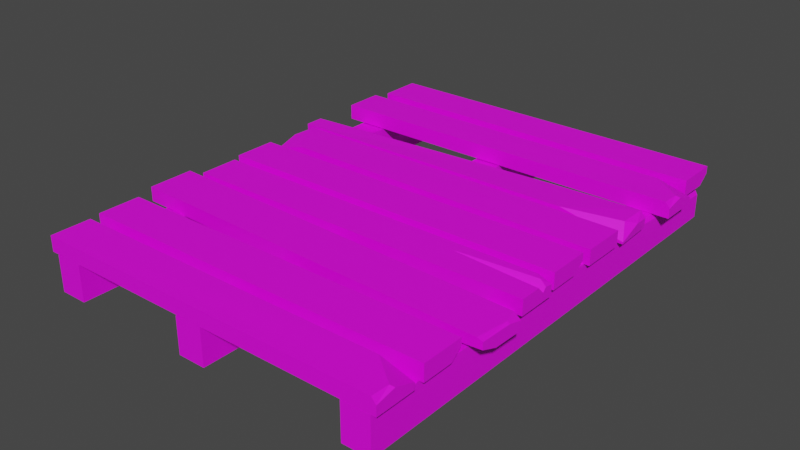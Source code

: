 # Source: Construction_Crate01.blend  (saved by Blender 3.1.7; exported with 4.5.12 LTS)
import bpy
from mathutils import Matrix  # noqa: F401  (used for matrix-valued properties, if any)

bpy.ops.wm.read_factory_settings(use_empty=True)
scene = bpy.context.scene
scene.name = 'Scene'

# ---- collections
col_collection = bpy.data.collections.new('Collection'); scene.collection.children.link(col_collection)

# ---- images (referenced by path relative to the original .blend; pixels are not part of the script)
import os
ASSET_DIR = os.environ.get("B2B_ASSET_DIR", "")  # directory of the original .blend (textures are referenced by path, not embedded)
HERE = os.path.dirname(os.path.abspath(__file__))  # packed textures are extracted next to this script under _unpacked/

def load_image(name, relpath, width, height, colorspace="sRGB"):
    """Load a texture the original file referenced (path relative to the .blend, or extracted next to this script)."""
    p = next((c for c in (os.path.join(HERE, relpath), os.path.join(ASSET_DIR, relpath)) if relpath and os.path.exists(c)), "")
    if p:
        img = bpy.data.images.load(p, check_existing=True)
        img.name = name
    else:  # same state as the original file: an image datablock whose file is absent (Cycles renders it pink)
        img = bpy.data.images.new(name, width, height)
        img.source = "FILE"
        img.filepath = "//" + (relpath or name)
    img.colorspace_settings.name = colorspace
    return img
img_725_png = load_image('725.png', '725.png', 1024, 1024, 'sRGB')

# ---- materials (node trees are filled in below, after node groups)
mat_m_city_wood = bpy.data.materials.new('M_City_Wood')
mat_m_city_wood.use_transparent_shadow = False

# ---- material node trees
mat_m_city_wood.use_nodes = True; mat_m_city_wood.node_tree.nodes.clear()
_N = mat_m_city_wood.node_tree.nodes; _L = mat_m_city_wood.node_tree.links
n0 = _N.new('ShaderNodeBsdfPrincipled'); n0.name = 'Principled BSDF'; n0.location = (10, 300)
n0.distribution = 'GGX'
n0.subsurface_method = 'RANDOM_WALK_SKIN'
n0.inputs[3].default_value = 1.45
n0.inputs[27].default_value = (0.0, 0.0, 0.0, 1.0)
n0.inputs[28].default_value = 1.0
n1 = _N.new('ShaderNodeOutputMaterial'); n1.name = 'Material Output'; n1.location = (300, 300)
n2 = _N.new('ShaderNodeTexImage'); n2.name = '이미지 텍스처'; n2.location = (-541, 124)
n2.image = img_725_png
_L.new(n0.outputs[0], n1.inputs[0])
_L.new(n2.outputs[0], n0.inputs[0])
_L.new(n2.outputs[1], n0.inputs[4])
n1.is_active_output = True

# ---- world
world_world = bpy.data.worlds.new('World'); scene.world = world_world
world_world.use_nodes = True; world_world.node_tree.nodes.clear()
_N = world_world.node_tree.nodes; _L = world_world.node_tree.links
n0 = _N.new('ShaderNodeOutputWorld'); n0.name = 'World Output'; n0.location = (300, 300)
n1 = _N.new('ShaderNodeBackground'); n1.name = 'Background'; n1.location = (10, 300)
n1.inputs[0].default_value = (0.05088, 0.05088, 0.05088, 1.0)
_L.new(n1.outputs[0], n0.inputs[0])
n0.is_active_output = True
world_world.color = (0.05088, 0.05088, 0.05088)
world_world.use_sun_shadow = False
world_world.sun_shadow_jitter_overblur = 0.0

# ---- meshes
me_sm_city_construction_crate_01b_md_001 = bpy.data.meshes.new('SM_City_Construction_Crate_01b.md.001')
me_sm_city_construction_crate_01b_md_001.from_pydata([(0.4827, 0.6959, 0.1066), (0.506, 0.2824, 0.1066), (0.506, 0.6958, 0.06753), (-0.5478, 0.3563, 0.118), (-0.5478, 0.2962, 0.1485), (0.2488, 0.3563, 0.145), (0.5267, -0.1162, 0.1292), (0.2716, -0.1162, 0.1499), (0.5268, -0.1356, 0.1499), (0.5205, 0.6718, 0.1088), (0.4411, 0.7038, 0.1088), (0.5204, 0.7042, 0.1344), (0.3975, -0.3787, 0.109), (0.5573, -0.3388, 0.109), (0.5561, -0.3859, 0.1255), (0.5205, -0.4442, 0.1088), (0.4411, -0.4122, 0.1088), (0.5204, -0.4118, 0.1344), (0.5205, 0.02876, 0.1088), (0.4411, 0.06081, 0.1088), (0.5204, 0.06117, 0.1344), (0.4265, 0.6964, 0.1066), (0.4265, -0.6803, 4.166e-17), (0.4265, -0.6803, 0.1066), (0.4265, 0.6964, -4.264e-17), (0.506, -0.6803, 0.1066), (0.4265, -0.6803, 0.1066), (0.506, -0.6803, 4.166e-17), (0.4265, -0.6803, 4.166e-17), (0.5493, 0.435, 0.1083), (-0.5473, 0.435, 0.1064), (-0.5473, 0.5506, 0.1064), (0.5493, 0.5506, 0.1083), (-0.5473, 0.435, 0.1509), (-0.5473, 0.5506, 0.1509), (-0.5473, 0.435, 0.1064), (-0.5473, 0.5506, 0.1064), (0.5494, 0.5506, 0.128), (0.5386, 0.4855, 0.153), (0.5496, 0.4914, 0.148), (0.4517, 0.5506, 0.1539), (0.5386, 0.4855, 0.153), (0.5363, 0.435, 0.153), (0.5495, 0.435, 0.137), (0.5496, 0.4914, 0.148), (-0.5478, 0.2408, 0.104), (0.5233, 0.3563, 0.106), (0.5276, 0.2408, 0.106), (-0.5478, 0.3563, 0.104), (0.3389, 0.2408, 0.1513), (0.5276, 0.2408, 0.1118), (0.509, 0.275, 0.1506), (0.5278, 0.3083, 0.1377), (0.5089, 0.3563, 0.1506), (0.5278, 0.3083, 0.1377), (0.5235, 0.3563, 0.1325), (0.509, 0.275, 0.1506), (0.5063, -0.09817, 0.1501), (0.5267, -0.1162, 0.1292), (0.5268, -0.106, 0.1401), (0.2716, -0.1162, 0.1499), (-0.5195, -0.197, 0.1034), (0.5265, -0.197, 0.1054), (-0.5195, -0.197, 0.148), (0.5268, -0.197, 0.1499), (0.5063, -0.09817, 0.1501), (0.5268, -0.106, 0.1401), (0.5267, -0.0815, 0.136), (0.4902, -0.0815, 0.1503), (0.5561, -0.3859, 0.1455), (0.5519, -0.2936, 0.1505), (0.5395, -0.3851, 0.1505), (0.5585, -0.2939, 0.1455), (-0.5195, 0.5776, 0.1088), (0.5209, 0.5808, 0.1088), (-0.5195, 0.5776, 0.1558), (0.5209, 0.5808, 0.1558), (0.5204, 0.7042, 0.1558), (-0.5195, 0.701, 0.1558), (0.5209, 0.5808, 0.1558), (-0.5195, 0.5776, 0.1558), (0.5585, -0.2939, 0.1455), (0.5596, -0.2523, 0.1352), (0.5519, -0.2936, 0.1505), (0.5393, -0.2514, 0.1505), (-0.5533, -0.3473, 0.1502), (-0.5536, -0.2138, 0.1502), (-0.5533, -0.3473, 0.1087), (-0.5536, -0.2138, 0.1087), (-0.5195, 0.5776, 0.1558), (-0.5195, 0.701, 0.1558), (-0.5195, 0.5776, 0.1088), (-0.5195, 0.701, 0.1088), (0.5215, -0.681, 0.1083), (-0.5195, -0.681, 0.1064), (-0.5195, -0.5654, 0.1064), (0.5215, -0.5654, 0.1083), (-0.5195, -0.681, 0.1509), (-0.5195, -0.5654, 0.1509), (-0.5195, -0.681, 0.1064), (-0.5195, -0.5654, 0.1064), (0.5216, -0.5654, 0.128), (0.5113, -0.6305, 0.153), (0.5217, -0.6246, 0.148), (0.4288, -0.5654, 0.1539), (0.5113, -0.6305, 0.153), (0.5091, -0.681, 0.153), (0.5217, -0.681, 0.137), (0.5217, -0.6246, 0.148), (-0.5195, -0.5384, 0.1088), (0.5209, -0.5352, 0.1088), (-0.5195, -0.5384, 0.1558), (0.5209, -0.5352, 0.1558), (0.5204, -0.4118, 0.1558), (-0.5195, -0.415, 0.1558), (0.5209, -0.5352, 0.1558), (-0.5195, -0.5384, 0.1558), (-0.5195, -0.5384, 0.1558), (-0.5195, -0.415, 0.1558), (-0.5195, -0.5384, 0.1088), (-0.5195, -0.415, 0.1088), (-0.06468, -0.6803, 0.1032), (-0.06468, 0.6964, 0.1032), (-0.06468, -0.6803, 4.166e-17), (-0.06468, 0.6964, -4.264e-17), (-0.06468, -0.6803, 0.1032), (0.01564, -0.6803, 4.166e-17), (0.01564, -0.6803, 0.11), (-0.06468, -0.6803, 4.166e-17), (0.01564, -0.6803, 4.166e-17), (0.01564, 0.6958, -4.26e-17), (0.01564, 0.6958, 0.1032), (0.01564, -0.6803, 0.11), (-0.06468, -0.6803, 0.1032), (0.01564, -0.6803, 0.11), (0.01564, 0.6958, 0.1032), (-0.06468, 0.6964, 0.1032), (0.01564, 0.6958, -4.26e-17), (-0.06468, 0.6964, -4.264e-17), (0.01564, 0.6958, 0.1032), (-0.06468, 0.6964, 0.1032), (-0.4999, -0.6803, 0.1032), (-0.4999, 0.6964, 0.1032), (-0.4999, -0.6803, 4.166e-17), (-0.4999, 0.6964, -4.264e-17), (-0.4999, -0.6803, 0.1032), (-0.4196, -0.6803, 4.166e-17), (-0.4196, -0.6803, 0.11), (-0.4999, -0.6803, 4.166e-17), (-0.4196, -0.6803, 4.166e-17), (-0.4196, 0.6958, -4.26e-17), (-0.4196, 0.6958, 0.1032), (-0.4196, -0.6803, 0.11), (-0.4999, -0.6803, 0.1032), (-0.4196, -0.6803, 0.11), (-0.4196, 0.6958, 0.1032), (-0.4999, 0.6964, 0.1032), (-0.4196, 0.6958, -4.26e-17), (-0.4999, 0.6964, -4.264e-17), (-0.4196, 0.6958, 0.1032), (-0.4999, 0.6964, 0.1032), (-0.5195, -0.06536, 0.1088), (0.5209, -0.06222, 0.1088), (-0.5195, -0.06536, 0.1558), (0.5209, -0.06222, 0.1558), (0.5204, 0.06117, 0.1558), (-0.5195, 0.05803, 0.1558), (0.5209, -0.06222, 0.1558), (-0.5195, -0.06536, 0.1558), (-0.5195, -0.06536, 0.1558), (-0.5195, 0.05803, 0.1558), (-0.5195, -0.06536, 0.1088), (-0.5195, 0.05803, 0.1088), (-0.5192, 0.09285, 0.1083), (0.5217, 0.2211, 0.1064), (0.5217, 0.09285, 0.1064), (-0.5192, 0.2211, 0.1083), (0.5217, 0.09285, 0.1064), (0.5217, 0.2211, 0.1064), (0.5217, 0.09285, 0.1509), (0.5217, 0.2211, 0.1509), (-0.509, 0.1651, 0.153), (-0.5193, 0.09285, 0.128), (-0.4265, 0.09285, 0.1539), (-0.5195, 0.1585, 0.148), (-0.509, 0.1651, 0.153), (-0.5194, 0.2211, 0.137), (-0.5195, 0.1585, 0.148), (-0.5069, 0.2211, 0.153), (0.4265, -0.6803, 0.1066), (0.506, -0.6803, 0.1066), (0.506, 0.2824, 0.1066), (0.4265, 0.6964, 0.1066), (0.4827, 0.6959, 0.1066), (0.4265, 0.6964, -4.264e-17), (0.4265, 0.6964, 0.1066), (0.4827, 0.6959, 0.1066), (0.506, 0.6958, -4.26e-17), (0.506, 0.6958, 0.06753), (-0.5473, 0.5506, 0.1064), (-0.5473, 0.5506, 0.1509), (0.4517, 0.5506, 0.1539), (0.5493, 0.5506, 0.1083), (0.5494, 0.5506, 0.128), (0.5265, -0.197, 0.1054), (-0.5195, -0.197, 0.1034), (-0.5195, -0.1162, 0.1034), (0.5265, -0.1162, 0.1054), (-0.5195, -0.0815, 0.1034), (0.5265, -0.0815, 0.1054), (0.5268, -0.197, 0.1499), (0.5265, -0.197, 0.1054), (0.5268, -0.1356, 0.1499), (0.5265, -0.1162, 0.1054), (0.5267, -0.1162, 0.1292), (0.5265, -0.0815, 0.1054), (0.5267, -0.0815, 0.136), (0.5268, -0.106, 0.1401), (0.5561, -0.3859, 0.1255), (0.5561, -0.3859, 0.1455), (0.5395, -0.3851, 0.1505), (0.3975, -0.3787, 0.109), (-0.5533, -0.3473, 0.1502), (-0.5533, -0.3473, 0.1087), (-0.5195, 0.5776, 0.1088), (-0.5195, 0.701, 0.1088), (0.4411, 0.7038, 0.1088), (0.5209, 0.5808, 0.1088), (0.5205, 0.6718, 0.1088), (-0.5195, -0.5654, 0.1064), (-0.5195, -0.5654, 0.1509), (0.4288, -0.5654, 0.1539), (0.5215, -0.5654, 0.1083), (0.5216, -0.5654, 0.128), (-0.5195, -0.5384, 0.1088), (-0.5195, -0.415, 0.1088), (0.4411, -0.4122, 0.1088), (0.5209, -0.5352, 0.1088), (0.5205, -0.4442, 0.1088), (-0.5195, -0.06536, 0.1088), (-0.5195, 0.05803, 0.1088), (0.4411, 0.06081, 0.1088), (0.5209, -0.06222, 0.1088), (0.5205, 0.02876, 0.1088), (0.5217, 0.09285, 0.1064), (0.5217, 0.09285, 0.1509), (-0.4265, 0.09285, 0.1539), (-0.5192, 0.09285, 0.1083), (-0.5193, 0.09285, 0.128), (-0.4265, 0.09285, 0.1539), (0.5217, 0.09285, 0.1509), (0.5217, 0.2211, 0.1509), (-0.509, 0.1651, 0.153), (-0.5069, 0.2211, 0.153), (0.506, 0.2824, 0.1066), (0.506, 0.6958, -4.26e-17), (0.506, 0.6958, 0.06753), (0.506, -0.6803, 4.166e-17), (0.506, -0.6803, 0.1066), (0.5496, 0.4914, 0.148), (0.5493, 0.5506, 0.1083), (0.5494, 0.5506, 0.128), (0.5493, 0.435, 0.1083), (0.5495, 0.435, 0.137), (0.5363, 0.435, 0.153), (0.5493, 0.435, 0.1083), (0.5495, 0.435, 0.137), (-0.5473, 0.435, 0.1064), (-0.5473, 0.435, 0.1509), (-0.5473, 0.435, 0.1509), (0.5363, 0.435, 0.153), (0.5386, 0.4855, 0.153), (0.4517, 0.5506, 0.1539), (-0.5473, 0.5506, 0.1509), (0.5278, 0.3083, 0.1377), (0.5233, 0.3563, 0.106), (0.5235, 0.3563, 0.1325), (0.5276, 0.2408, 0.106), (0.5276, 0.2408, 0.1118), (-0.5478, 0.2408, 0.1485), (0.2488, 0.3563, 0.145), (-0.5478, 0.2962, 0.1485), (0.3389, 0.2408, 0.1513), (0.5089, 0.3563, 0.1506), (0.509, 0.275, 0.1506), (0.3389, 0.2408, 0.1513), (0.5276, 0.2408, 0.106), (0.5276, 0.2408, 0.1118), (-0.5478, 0.2408, 0.104), (-0.5478, 0.2408, 0.1485), (0.5233, 0.3563, 0.106), (0.5089, 0.3563, 0.1506), (0.5235, 0.3563, 0.1325), (0.2488, 0.3563, 0.145), (-0.5478, 0.3563, 0.104), (-0.5478, 0.3563, 0.118), (-0.5478, 0.2408, 0.1485), (-0.5478, 0.2962, 0.1485), (-0.5478, 0.2408, 0.104), (-0.5478, 0.3563, 0.104), (-0.5478, 0.3563, 0.118), (-0.5195, -0.1162, 0.1034), (-0.5195, -0.0815, 0.148), (-0.5195, -0.0815, 0.1034), (-0.5195, -0.1162, 0.148), (-0.5195, -0.197, 0.1034), (-0.5195, -0.197, 0.148), (-0.5195, -0.0815, 0.148), (0.4902, -0.0815, 0.1503), (-0.5195, -0.0815, 0.1034), (0.5265, -0.0815, 0.1054), (0.5267, -0.0815, 0.136), (0.5573, -0.3388, 0.109), (0.5561, -0.3859, 0.1455), (0.5561, -0.3859, 0.1255), (0.5585, -0.2939, 0.1455), (0.5596, -0.2523, 0.109), (0.5596, -0.2523, 0.1352), (0.3975, -0.3787, 0.109), (0.5596, -0.2523, 0.109), (0.5573, -0.3388, 0.109), (-0.5536, -0.2138, 0.1087), (-0.5533, -0.3473, 0.1087), (-0.5536, -0.2138, 0.1502), (0.5393, -0.2514, 0.1505), (-0.5536, -0.2138, 0.1087), (0.5596, -0.2523, 0.109), (0.5596, -0.2523, 0.1352), (0.4411, 0.7038, 0.1088), (0.5204, 0.7042, 0.1558), (0.5204, 0.7042, 0.1344), (-0.5195, 0.701, 0.1558), (-0.5195, 0.701, 0.1088), (0.5209, 0.5808, 0.1088), (0.5205, 0.6718, 0.1088), (0.5209, 0.5808, 0.1558), (0.5204, 0.7042, 0.1558), (0.5204, 0.7042, 0.1344), (-0.5533, -0.3473, 0.1502), (0.5393, -0.2514, 0.1505), (-0.5536, -0.2138, 0.1502), (0.5395, -0.3851, 0.1505), (0.5519, -0.2936, 0.1505), (0.5217, -0.6246, 0.148), (0.5215, -0.5654, 0.1083), (0.5216, -0.5654, 0.128), (0.5215, -0.681, 0.1083), (0.5217, -0.681, 0.137), (0.5091, -0.681, 0.153), (0.5215, -0.681, 0.1083), (0.5217, -0.681, 0.137), (-0.5195, -0.681, 0.1064), (-0.5195, -0.681, 0.1509), (-0.5195, -0.681, 0.1509), (0.5091, -0.681, 0.153), (0.5113, -0.6305, 0.153), (0.4288, -0.5654, 0.1539), (-0.5195, -0.5654, 0.1509), (0.4411, -0.4122, 0.1088), (0.5204, -0.4118, 0.1558), (0.5204, -0.4118, 0.1344), (-0.5195, -0.415, 0.1558), (-0.5195, -0.415, 0.1088), (0.5209, -0.5352, 0.1088), (0.5205, -0.4442, 0.1088), (0.5209, -0.5352, 0.1558), (0.5204, -0.4118, 0.1558), (0.5204, -0.4118, 0.1344), (0.4411, 0.06081, 0.1088), (0.5204, 0.06117, 0.1558), (0.5204, 0.06117, 0.1344), (-0.5195, 0.05803, 0.1558), (-0.5195, 0.05803, 0.1088), (0.5209, -0.06222, 0.1088), (0.5205, 0.02876, 0.1088), (0.5209, -0.06222, 0.1558), (0.5204, 0.06117, 0.1558), (0.5204, 0.06117, 0.1344), (-0.5195, 0.1585, 0.148), (-0.5192, 0.09285, 0.1083), (-0.5193, 0.09285, 0.128), (-0.5192, 0.2211, 0.1083), (-0.5194, 0.2211, 0.137), (0.5217, 0.2211, 0.1064), (-0.5069, 0.2211, 0.153), (0.5217, 0.2211, 0.1509), (-0.5192, 0.2211, 0.1083), (-0.5194, 0.2211, 0.137), (0.2716, -0.1162, 0.1499), (0.5268, -0.197, 0.1499), (0.5268, -0.1356, 0.1499), (-0.5195, -0.197, 0.148), (-0.5195, -0.1162, 0.148), (-0.5195, -0.0815, 0.148), (0.4902, -0.0815, 0.1503), (0.5063, -0.09817, 0.1501)], [], [(0, 1, 2), (3, 4, 5), (6, 7, 8), (9, 10, 11), (12, 13, 14), (15, 16, 17), (18, 19, 20), (21, 22, 23), (22, 21, 24), (25, 26, 27), (26, 28, 27), (29, 30, 31), (29, 31, 32), (33, 34, 35), (35, 34, 36), (37, 38, 39), (38, 37, 40), (41, 42, 43), (43, 44, 41), (45, 46, 47), (46, 45, 48), (49, 50, 51), (50, 52, 51), (53, 54, 55), (54, 53, 56), (57, 58, 59), (58, 57, 60), (61, 62, 63), (64, 63, 62), (65, 66, 67), (67, 68, 65), (69, 70, 71), (70, 69, 72), (73, 74, 75), (76, 75, 74), (77, 78, 79), (80, 79, 78), (81, 82, 83), (82, 84, 83), (85, 86, 87), (87, 86, 88), (89, 90, 91), (91, 90, 92), (93, 94, 95), (93, 95, 96), (97, 98, 99), (99, 98, 100), (101, 102, 103), (102, 101, 104), (105, 106, 107), (107, 108, 105), (109, 110, 111), (112, 111, 110), (113, 114, 115), (116, 115, 114), (117, 118, 119), (119, 118, 120), (121, 122, 123), (123, 122, 124), (125, 126, 127), (126, 125, 128), (129, 130, 131), (129, 131, 132), (133, 134, 135), (133, 135, 136), (137, 138, 139), (138, 140, 139), (141, 142, 143), (143, 142, 144), (145, 146, 147), (146, 145, 148), (149, 150, 151), (149, 151, 152), (153, 154, 155), (153, 155, 156), (157, 158, 159), (158, 160, 159), (161, 162, 163), (164, 163, 162), (165, 166, 167), (168, 167, 166), (169, 170, 171), (171, 170, 172), (173, 174, 175), (174, 173, 176), (177, 178, 179), (179, 178, 180), (181, 182, 183), (182, 181, 184), (185, 186, 187), (186, 185, 188), (189, 190, 191), (192, 189, 191), (191, 193, 192), (194, 195, 196), (196, 197, 194), (197, 196, 198), (199, 200, 201), (202, 199, 201), (202, 201, 203), (204, 205, 206), (204, 206, 207), (207, 206, 208), (207, 208, 209), (210, 211, 212), (213, 212, 211), (212, 213, 214), (214, 213, 215), (216, 214, 215), (214, 216, 217), (218, 219, 220), (220, 221, 218), (220, 222, 221), (221, 222, 223), (224, 225, 226), (226, 227, 224), (227, 226, 228), (229, 230, 231), (232, 229, 231), (232, 231, 233), (234, 235, 236), (236, 237, 234), (237, 236, 238), (239, 240, 241), (241, 242, 239), (242, 241, 243), (244, 245, 246), (246, 247, 244), (247, 246, 248), (249, 250, 251), (251, 252, 249), (251, 253, 252), (254, 255, 256), (257, 255, 254), (257, 254, 258), (259, 260, 261), (260, 259, 262), (262, 259, 263), (264, 265, 266), (265, 264, 267), (264, 268, 267), (269, 270, 271), (272, 269, 271), (269, 272, 273), (274, 275, 276), (274, 277, 275), (277, 274, 278), (279, 280, 281), (280, 279, 282), (280, 282, 283), (282, 284, 283), (285, 286, 287), (286, 285, 288), (285, 289, 288), (290, 291, 292), (291, 290, 293), (290, 294, 293), (293, 294, 295), (296, 297, 298), (297, 299, 298), (299, 297, 300), (301, 302, 303), (304, 302, 301), (305, 304, 301), (306, 304, 305), (307, 308, 309), (310, 309, 308), (310, 308, 311), (312, 313, 314), (313, 312, 315), (316, 315, 312), (315, 316, 317), (318, 319, 320), (319, 318, 321), (318, 322, 321), (323, 324, 325), (324, 326, 325), (326, 324, 327), (328, 329, 330), (329, 328, 331), (331, 328, 332), (333, 334, 335), (336, 335, 334), (336, 334, 337), (338, 339, 340), (339, 338, 341), (339, 341, 342), (343, 344, 345), (344, 343, 346), (346, 343, 347), (348, 349, 350), (349, 348, 351), (348, 352, 351), (353, 354, 355), (356, 353, 355), (353, 356, 357), (358, 359, 360), (359, 358, 361), (361, 358, 362), (363, 364, 365), (366, 365, 364), (366, 364, 367), (368, 369, 370), (369, 368, 371), (371, 368, 372), (373, 374, 375), (376, 375, 374), (376, 374, 377), (378, 379, 380), (379, 378, 381), (381, 378, 382), (383, 384, 385), (386, 384, 383), (384, 386, 387), (388, 389, 390), (391, 389, 388), (391, 388, 392), (388, 393, 392), (394, 393, 388), (388, 395, 394)])
_uv = me_sm_city_construction_crate_01b_md_001.uv_layers.new(name='UV_SINGLE')
_uv.uv.foreach_set('vector', [0.4873, 0.06787, 0.5215, 0.1846, 0.563, 0.06787, 0.8384, -0.02734, 0.812, 0.005859, 0.8384, 0.03467, 0.8062, 0.8994, 0.8062, 0.8573, 0.7886, 0.8766, 0.4873, 0.06787, 0.5215, 0.1846, 0.563, 0.06787, 0.4365, 0.2876, 0.4666, 0.06787, 0.4214, 0.06787, 0.4873, 0.06787, 0.5215, 0.1846, 0.563, 0.06787, 0.4873, 0.06787, 0.5215, 0.1846, 0.563, 0.06787, 0.4365, 0.06787, 0.3606, 1.084, 0.4365, 1.084, 0.3606, 1.084, 0.4365, 0.06787, 0.3606, 0.06787, 0.5459, 0.007324, 0.9922, 0.007324, 0.5459, 0.2236, 0.9922, 0.007324, 0.9922, 0.2236, 0.5459, 0.2236, 0.9805, 0.8766, 0.9805, 0.005859, 0.8877, 0.005859, 0.9805, 0.8766, 0.8877, 0.005859, 0.8877, 0.8766, 0.9155, 0.6853, 0.4688, 0.6853, 0.9155, 0.4688, 0.9155, 0.4688, 0.4688, 0.6853, 0.4688, 0.4688, 0.8384, 0.8766, 0.7783, 0.8643, 0.7837, 0.8766, 0.7783, 0.8643, 0.8384, 0.8766, 0.8384, 0.7678, 0.7783, 0.8643, 0.7314, 0.8618, 0.7314, 0.8853, 0.7314, 0.8853, 0.7837, 0.8766, 0.7783, 0.8643, 0.9805, 0.005859, 0.8877, 0.8766, 0.9805, 0.8766, 0.8877, 0.8766, 0.9805, 0.005859, 0.8877, 0.005859, 0.7314, 0.8406, 0.7314, 0.9192, 0.7632, 0.8745, 0.7314, 0.9192, 0.7539, 0.8906, 0.7632, 0.8745, 0.8384, 0.8599, 0.7539, 0.8906, 0.8384, 0.8964, 0.7539, 0.8906, 0.8384, 0.8599, 0.7632, 0.8745, 0.8237, 0.8759, 0.8062, 0.8994, 0.8159, 0.8874, 0.8062, 0.8994, 0.8237, 0.8759, 0.8062, 0.8573, 0.6826, 0.005859, 0.6826, 0.8766, 0.7314, 0.005859, 0.7314, 0.8766, 0.7314, 0.005859, 0.6826, 0.8766, 0.8237, 0.8759, 0.8159, 0.8874, 0.8384, 0.8918, 0.8384, 0.8918, 0.8384, 0.8636, 0.8237, 0.8759, 0.6826, 0.05859, 0.6167, 0.07715, 0.6826, 0.07715, 0.6167, 0.07715, 0.6826, 0.05859, 0.6167, 0.05859, 0.4365, 1.084, 0.4365, 0.06787, 0.3606, 1.084, 0.3606, 0.06787, 0.3606, 1.084, 0.4365, 0.06787, 0.5977, 0.06787, 0.5977, 1.084, 0.6826, 0.06787, 0.6826, 1.084, 0.6826, 0.06787, 0.5977, 1.084, 0.6167, 0.05859, 0.5693, 0.06787, 0.6167, 0.07715, 0.5693, 0.06787, 0.5977, 0.09619, 0.6167, 0.07715, 0.3772, 0.839, 0.007393, 0.839, 0.3772, 0.6228, 0.3772, 0.6228, 0.007393, 0.839, 0.007393, 0.6228, 0.9922, 0.2236, 0.5459, 0.2236, 0.9922, 0.007324, 0.9922, 0.007324, 0.5459, 0.2236, 0.5459, 0.007324, 0.9805, 0.8766, 0.9805, 0.005859, 0.8877, 0.005859, 0.9805, 0.8766, 0.8877, 0.005859, 0.8877, 0.8766, 0.9155, 0.6853, 0.4688, 0.6853, 0.9155, 0.4688, 0.9155, 0.4688, 0.4688, 0.6853, 0.4688, 0.4688, 0.8384, 0.8766, 0.7783, 0.8643, 0.7837, 0.8766, 0.7783, 0.8643, 0.8384, 0.8766, 0.8384, 0.7678, 0.7783, 0.8643, 0.7314, 0.8618, 0.7314, 0.8853, 0.7314, 0.8853, 0.7837, 0.8766, 0.7783, 0.8643, 0.4365, 1.084, 0.4365, 0.06787, 0.3606, 1.084, 0.3606, 0.06787, 0.3606, 1.084, 0.4365, 0.06787, 0.5977, 0.06787, 0.5977, 1.084, 0.6826, 0.06787, 0.6826, 1.084, 0.6826, 0.06787, 0.5977, 1.084, 0.9922, 0.2236, 0.5459, 0.2236, 0.9922, 0.007324, 0.9922, 0.007324, 0.5459, 0.2236, 0.5459, 0.007324, 0.4365, 1.084, 0.4365, 0.06787, 0.3606, 1.084, 0.3606, 1.084, 0.4365, 0.06787, 0.3606, 0.06787, 0.9922, 0.007324, 0.5459, 0.2236, 0.5459, 0.007324, 0.5459, 0.2236, 0.9922, 0.007324, 0.9922, 0.2236, 0.5977, 1.084, 0.5977, 0.06787, 0.563, 0.06787, 0.5977, 1.084, 0.563, 0.06787, 0.5215, 1.084, 0.4365, 1.084, 0.5215, 1.084, 0.563, 0.06787, 0.4365, 1.084, 0.563, 0.06787, 0.4365, 0.06787, 0.563, -0.007812, 0.4365, -0.007812, 0.563, 0.06787, 0.4365, -0.007812, 0.4365, 0.06787, 0.563, 0.06787, 0.4365, 1.084, 0.4365, 0.06787, 0.3606, 1.084, 0.3606, 1.084, 0.4365, 0.06787, 0.3606, 0.06787, 0.9922, 0.007324, 0.5459, 0.2236, 0.5459, 0.007324, 0.5459, 0.2236, 0.9922, 0.007324, 0.9922, 0.2236, 0.5977, 1.084, 0.5977, 0.06787, 0.563, 0.06787, 0.5977, 1.084, 0.563, 0.06787, 0.5215, 1.084, 0.4365, 1.084, 0.5215, 1.084, 0.563, 0.06787, 0.4365, 1.084, 0.563, 0.06787, 0.4365, 0.06787, 0.563, -0.007812, 0.4365, -0.007812, 0.563, 0.06787, 0.4365, -0.007812, 0.4365, 0.06787, 0.563, 0.06787, 0.4365, 1.084, 0.4365, 0.06787, 0.3606, 1.084, 0.3606, 0.06787, 0.3606, 1.084, 0.4365, 0.06787, 0.5977, 0.06787, 0.5977, 1.084, 0.6826, 0.06787, 0.6826, 1.084, 0.6826, 0.06787, 0.5977, 1.084, 0.9922, 0.2236, 0.5459, 0.2236, 0.9922, 0.007324, 0.9922, 0.007324, 0.5459, 0.2236, 0.5459, 0.007324, 0.8877, 0.8766, 0.9805, 0.005859, 0.8877, 0.005859, 0.9805, 0.005859, 0.8877, 0.8766, 0.9805, 0.8766, 0.4688, 0.4688, 0.9155, 0.4688, 0.4688, 0.6853, 0.4688, 0.6853, 0.9155, 0.4688, 0.9155, 0.6853, 0.7783, 0.8643, 0.8384, 0.8766, 0.8384, 0.7678, 0.8384, 0.8766, 0.7783, 0.8643, 0.7837, 0.8766, 0.7783, 0.8643, 0.7314, 0.8853, 0.7837, 0.8766, 0.7314, 0.8853, 0.7783, 0.8643, 0.7314, 0.8618, 0.4365, 1.084, 0.5215, 1.084, 0.5215, 0.1846, 0.4365, 0.06787, 0.4365, 1.084, 0.5215, 0.1846, 0.5215, 0.1846, 0.4873, 0.06787, 0.4365, 0.06787, 0.4365, -0.007812, 0.4365, 0.06787, 0.4873, 0.06787, 0.4873, 0.06787, 0.563, -0.007812, 0.4365, -0.007812, 0.563, -0.007812, 0.4873, 0.06787, 0.563, 0.06787, 0.8877, 0.005859, 0.8384, 0.005859, 0.8384, 0.7678, 0.8877, 0.8766, 0.8877, 0.005859, 0.8384, 0.7678, 0.8877, 0.8766, 0.8384, 0.7678, 0.8384, 0.8766, 0.9805, 0.8766, 0.9805, 0.005859, 0.9155, 0.005859, 0.9805, 0.8766, 0.9155, 0.005859, 0.9155, 0.8766, 0.9155, 0.8766, 0.9155, 0.005859, 0.8877, 0.005859, 0.9155, 0.8766, 0.8877, 0.005859, 0.8877, 0.8766, 0.7314, 0.8766, 0.7314, 0.9256, 0.7886, 0.8766, 0.8062, 0.9256, 0.7886, 0.8766, 0.7314, 0.9256, 0.7886, 0.8766, 0.8062, 0.9256, 0.8062, 0.8994, 0.8062, 0.8994, 0.8062, 0.9256, 0.8384, 0.9256, 0.8384, 0.8918, 0.8062, 0.8994, 0.8384, 0.9256, 0.8062, 0.8994, 0.8384, 0.8918, 0.8159, 0.8874, 0.4214, 0.06787, 0.3699, 0.06787, 0.3606, 0.07715, 0.3606, 0.07715, 0.4365, 0.2876, 0.4214, 0.06787, 0.3606, 0.07715, 0.3606, 1.084, 0.4365, 0.2876, 0.4365, 0.2876, 0.3606, 1.084, 0.4365, 1.084, 0.4365, 1.084, 0.5215, 1.084, 0.5215, 0.1846, 0.5215, 0.1846, 0.4365, 0.06787, 0.4365, 1.084, 0.4365, 0.06787, 0.5215, 0.1846, 0.4873, 0.06787, 0.8877, 0.005859, 0.8384, 0.005859, 0.8384, 0.7678, 0.8877, 0.8766, 0.8877, 0.005859, 0.8384, 0.7678, 0.8877, 0.8766, 0.8384, 0.7678, 0.8384, 0.8766, 0.4365, 1.084, 0.5215, 1.084, 0.5215, 0.1846, 0.5215, 0.1846, 0.4365, 0.06787, 0.4365, 1.084, 0.4365, 0.06787, 0.5215, 0.1846, 0.4873, 0.06787, 0.4365, 1.084, 0.5215, 1.084, 0.5215, 0.1846, 0.5215, 0.1846, 0.4365, 0.06787, 0.4365, 1.084, 0.4365, 0.06787, 0.5215, 0.1846, 0.4873, 0.06787, 0.8877, 0.005859, 0.8384, 0.005859, 0.8384, 0.7678, 0.8384, 0.7678, 0.8877, 0.8766, 0.8877, 0.005859, 0.8877, 0.8766, 0.8384, 0.7678, 0.8384, 0.8766, 0.8384, 0.7678, 0.8384, 0.005859, 0.7314, 0.005859, 0.7314, 0.005859, 0.7783, 0.8643, 0.8384, 0.7678, 0.7314, 0.005859, 0.7314, 0.8618, 0.7783, 0.8643, 0.5215, 0.1846, 0.5977, 0.06787, 0.563, 0.06787, 0.5977, 1.084, 0.5977, 0.06787, 0.5215, 0.1846, 0.5977, 1.084, 0.5215, 0.1846, 0.5215, 1.084, 0.7837, 0.8766, 0.8384, 0.9256, 0.8384, 0.8766, 0.8384, 0.9256, 0.7837, 0.8766, 0.7314, 0.9256, 0.7314, 0.9256, 0.7837, 0.8766, 0.7314, 0.8853, 0.7314, 0.8618, 0.6826, 0.8853, 0.7314, 0.8853, 0.6826, 0.8853, 0.7314, 0.8618, 0.6826, 0.005859, 0.7314, 0.8618, 0.7314, 0.005859, 0.6826, 0.005859, 0.7314, 0.005859, 0.7314, 0.8618, 0.7783, 0.8643, 0.8384, 0.7678, 0.7314, 0.005859, 0.7783, 0.8643, 0.7314, 0.005859, 0.8384, 0.7678, 0.8384, 0.005859, 0.7539, 0.8906, 0.8384, 0.9256, 0.8384, 0.8964, 0.7539, 0.8906, 0.7314, 0.9256, 0.8384, 0.9256, 0.7314, 0.9256, 0.7539, 0.8906, 0.7314, 0.9192, 0.7314, 0.005859, 0.8384, 0.03467, 0.812, 0.005859, 0.8384, 0.03467, 0.7314, 0.005859, 0.7314, 0.8406, 0.8384, 0.03467, 0.7314, 0.8406, 0.8384, 0.8599, 0.7314, 0.8406, 0.7632, 0.8745, 0.8384, 0.8599, 0.7314, 0.8406, 0.6826, 0.8766, 0.689, 0.8766, 0.6826, 0.8766, 0.7314, 0.8406, 0.6826, 0.005859, 0.7314, 0.8406, 0.7314, 0.005859, 0.6826, 0.005859, 0.8877, 0.8766, 0.8384, 0.8599, 0.8584, 0.8766, 0.8384, 0.8599, 0.8877, 0.8766, 0.8384, 0.03467, 0.8877, 0.8766, 0.8877, 0.005859, 0.8384, 0.03467, 0.8384, 0.03467, 0.8877, 0.005859, 0.8721, 0.005859, 0.4539, 0.6084, 0.24, 0.6084, 0.4539, 0.3921, 0.24, 0.6084, 0.007442, 0.3921, 0.4539, 0.3921, 0.007442, 0.3921, 0.24, 0.6084, 0.007442, 0.46, 0.6797, 0.2383, 0.5459, 0.4546, 0.5459, 0.2383, 0.6797, 0.4546, 0.5459, 0.4546, 0.6797, 0.2383, 0.9922, 0.2383, 0.6797, 0.4546, 0.6797, 0.2383, 0.9922, 0.4546, 0.6797, 0.4546, 0.9922, 0.2383, 0.8384, 0.005859, 0.8384, 0.8636, 0.8877, 0.005859, 0.8877, 0.8766, 0.8877, 0.005859, 0.8384, 0.8636, 0.8877, 0.8766, 0.8384, 0.8636, 0.8535, 0.8766, 0.4666, 0.06787, 0.4214, 0.0009766, 0.4214, 0.06787, 0.4214, 0.0009766, 0.4666, 0.06787, 0.5029, 0.0009766, 0.5215, 0.06787, 0.5029, 0.0009766, 0.4666, 0.06787, 0.5029, 0.0009766, 0.5215, 0.06787, 0.5215, 0.02002, 0.4365, 0.2876, 0.5215, 0.06787, 0.4666, 0.06787, 0.5215, 0.06787, 0.4365, 0.2876, 0.5215, 1.084, 0.4365, 0.2876, 0.4365, 1.084, 0.5215, 1.084, 0.5977, 1.084, 0.5977, 0.09619, 0.5215, 1.084, 0.5977, 0.09619, 0.5215, 0.06787, 0.5215, 1.084, 0.5215, 0.06787, 0.5977, 0.09619, 0.5693, 0.06787, 0.5215, 0.1846, 0.5977, 0.06787, 0.563, 0.06787, 0.5977, 0.06787, 0.5215, 0.1846, 0.5977, 1.084, 0.5977, 1.084, 0.5215, 0.1846, 0.5215, 1.084, 0.4365, 0.06787, 0.4873, 0.06787, 0.4365, -0.007812, 0.563, -0.007812, 0.4365, -0.007812, 0.4873, 0.06787, 0.563, -0.007812, 0.4873, 0.06787, 0.563, 0.06787, 0.6826, 1.084, 0.5977, 0.09619, 0.5977, 1.084, 0.5977, 0.09619, 0.6826, 1.084, 0.6826, 0.07715, 0.5977, 0.09619, 0.6826, 0.07715, 0.6167, 0.07715, 0.7837, 0.8766, 0.8384, 0.9256, 0.8384, 0.8766, 0.8384, 0.9256, 0.7837, 0.8766, 0.7314, 0.9256, 0.7314, 0.9256, 0.7837, 0.8766, 0.7314, 0.8853, 0.7314, 0.8618, 0.6826, 0.8853, 0.7314, 0.8853, 0.6826, 0.8853, 0.7314, 0.8618, 0.6826, 0.005859, 0.7314, 0.8618, 0.7314, 0.005859, 0.6826, 0.005859, 0.7314, 0.005859, 0.7314, 0.8618, 0.7783, 0.8643, 0.8384, 0.7678, 0.7314, 0.005859, 0.7783, 0.8643, 0.7314, 0.005859, 0.8384, 0.7678, 0.8384, 0.005859, 0.5215, 0.1846, 0.5977, 0.06787, 0.563, 0.06787, 0.5977, 0.06787, 0.5215, 0.1846, 0.5977, 1.084, 0.5977, 1.084, 0.5215, 0.1846, 0.5215, 1.084, 0.4365, 0.06787, 0.4873, 0.06787, 0.4365, -0.007812, 0.563, -0.007812, 0.4365, -0.007812, 0.4873, 0.06787, 0.563, -0.007812, 0.4873, 0.06787, 0.563, 0.06787, 0.5215, 0.1846, 0.5977, 0.06787, 0.563, 0.06787, 0.5977, 0.06787, 0.5215, 0.1846, 0.5977, 1.084, 0.5977, 1.084, 0.5215, 0.1846, 0.5215, 1.084, 0.4365, 0.06787, 0.4873, 0.06787, 0.4365, -0.007812, 0.563, -0.007812, 0.4365, -0.007812, 0.4873, 0.06787, 0.563, -0.007812, 0.4873, 0.06787, 0.563, 0.06787, 0.7837, 0.8766, 0.8384, 0.9256, 0.8384, 0.8766, 0.8384, 0.9256, 0.7837, 0.8766, 0.7314, 0.9256, 0.7314, 0.9256, 0.7837, 0.8766, 0.7314, 0.8853, 0.6826, 0.005859, 0.7314, 0.8618, 0.7314, 0.005859, 0.6826, 0.8853, 0.7314, 0.8618, 0.6826, 0.005859, 0.7314, 0.8618, 0.6826, 0.8853, 0.7314, 0.8853, 0.8062, 0.8573, 0.7314, 0.8766, 0.7886, 0.8766, 0.7314, 0.005859, 0.7314, 0.8766, 0.8062, 0.8573, 0.7314, 0.005859, 0.8062, 0.8573, 0.8062, 0.005859, 0.8062, 0.8573, 0.8384, 0.005859, 0.8062, 0.005859, 0.8384, 0.8636, 0.8384, 0.005859, 0.8062, 0.8573, 0.8062, 0.8573, 0.8237, 0.8759, 0.8384, 0.8636])
_ca = me_sm_city_construction_crate_01b_md_001.color_attributes.new('PSKVTXCOL_0', 'BYTE_COLOR', 'CORNER')
_ca.data.foreach_set('color', [1.0, 0.0, 0.0, 1.0, 1.0, 0.0, 0.0, 1.0, 1.0, 0.0, 0.0, 1.0, 1.0, 0.0, 0.0, 1.0, 1.0, 0.0, 0.0, 1.0, 1.0, 0.0, 0.0, 1.0, 1.0, 0.0, 0.0, 1.0, 1.0, 0.0, 0.0, 1.0, 1.0, 0.0, 0.0, 1.0, 1.0, 0.0, 0.0, 1.0, 1.0, 0.0, 0.0, 1.0, 1.0, 0.0, 0.0, 1.0, 1.0, 0.0, 0.0, 1.0, 1.0, 0.0, 0.0, 1.0, 1.0, 0.0, 0.0, 1.0, 1.0, 0.0, 0.0, 1.0, 1.0, 0.0, 0.0, 1.0, 1.0, 0.0, 0.0, 1.0, 1.0, 0.0, 0.0, 1.0, 1.0, 0.0, 0.0, 1.0, 1.0, 0.0, 0.0, 1.0, 1.0, 0.0, 0.0, 1.0, 1.0, 0.0, 0.0, 1.0, 1.0, 0.0, 0.0, 1.0, 1.0, 0.0, 0.0, 1.0, 1.0, 0.0, 0.0, 1.0, 1.0, 0.0, 0.0, 1.0, 1.0, 0.0, 0.0, 1.0, 1.0, 0.0, 0.0, 1.0, 1.0, 0.0, 0.0, 1.0, 1.0, 0.0, 0.0, 1.0, 1.0, 0.0, 0.0, 1.0, 1.0, 0.0, 0.0, 1.0, 1.0, 0.0, 0.0, 1.0, 1.0, 0.0, 0.0, 1.0, 1.0, 0.0, 0.0, 1.0, 1.0, 0.0, 0.0, 1.0, 1.0, 0.0, 0.0, 1.0, 1.0, 0.0, 0.0, 1.0, 1.0, 0.0, 0.0, 1.0, 1.0, 0.0, 0.0, 1.0, 1.0, 0.0, 0.0, 1.0, 1.0, 0.0, 0.0, 1.0, 1.0, 0.0, 0.0, 1.0, 1.0, 0.0, 0.0, 1.0, 1.0, 0.0, 0.0, 1.0, 1.0, 0.0, 0.0, 1.0, 1.0, 0.0, 0.0, 1.0, 1.0, 0.0, 0.0, 1.0, 1.0, 0.0, 0.0, 1.0, 1.0, 0.0, 0.0, 1.0, 1.0, 0.0, 0.0, 1.0, 1.0, 0.0, 0.0, 1.0, 1.0, 0.0, 0.0, 1.0, 1.0, 0.0, 0.0, 1.0, 1.0, 0.0, 0.0, 1.0, 1.0, 0.0, 0.0, 1.0, 1.0, 0.0, 0.0, 1.0, 1.0, 0.0, 0.0, 1.0, 1.0, 0.0, 0.0, 1.0, 1.0, 0.0, 0.0, 1.0, 1.0, 0.0, 0.0, 1.0, 1.0, 0.0, 0.0, 1.0, 1.0, 0.0, 0.0, 1.0, 1.0, 0.0, 0.0, 1.0, 1.0, 0.0, 0.0, 1.0, 1.0, 0.0, 0.0, 1.0, 1.0, 0.0, 0.0, 1.0, 1.0, 0.0, 0.0, 1.0, 1.0, 0.0, 0.0, 1.0, 1.0, 0.0, 0.0, 1.0, 1.0, 0.0, 0.0, 1.0, 1.0, 0.0, 0.0, 1.0, 1.0, 0.0, 0.0, 1.0, 1.0, 0.0, 0.0, 1.0, 1.0, 0.0, 0.0, 1.0, 1.0, 0.0, 0.0, 1.0, 1.0, 0.0, 0.0, 1.0, 1.0, 0.0, 0.0, 1.0, 1.0, 0.0, 0.0, 1.0, 1.0, 0.0, 0.0, 1.0, 1.0, 0.0, 0.0, 1.0, 1.0, 0.0, 0.0, 1.0, 1.0, 0.0, 0.0, 1.0, 1.0, 0.0, 0.0, 1.0, 1.0, 0.0, 0.0, 1.0, 1.0, 0.0, 0.0, 1.0, 1.0, 0.0, 0.0, 1.0, 1.0, 0.0, 0.0, 1.0, 1.0, 0.0, 0.0, 1.0, 1.0, 0.0, 0.0, 1.0, 1.0, 0.0, 0.0, 1.0, 1.0, 0.0, 0.0, 1.0, 1.0, 0.0, 0.0, 1.0, 1.0, 0.0, 0.0, 1.0, 1.0, 0.0, 0.0, 1.0, 1.0, 0.0, 0.0, 1.0, 1.0, 0.0, 0.0, 1.0, 1.0, 0.0, 0.0, 1.0, 1.0, 0.0, 0.0, 1.0, 1.0, 0.0, 0.0, 1.0, 1.0, 0.0, 0.0, 1.0, 1.0, 0.0, 0.0, 1.0, 1.0, 0.0, 0.0, 1.0, 1.0, 0.0, 0.0, 1.0, 1.0, 0.0, 0.0, 1.0, 1.0, 0.0, 0.0, 1.0, 1.0, 0.0, 0.0, 1.0, 1.0, 0.0, 0.0, 1.0, 1.0, 0.0, 0.0, 1.0, 1.0, 0.0, 0.0, 1.0, 1.0, 0.0, 0.0, 1.0, 1.0, 0.0, 0.0, 1.0, 1.0, 0.0, 0.0, 1.0, 1.0, 0.0, 0.0, 1.0, 1.0, 0.0, 0.0, 1.0, 1.0, 0.0, 0.0, 1.0, 1.0, 0.0, 0.0, 1.0, 1.0, 0.0, 0.0, 1.0, 1.0, 0.0, 0.0, 1.0, 1.0, 0.0, 0.0, 1.0, 1.0, 0.0, 0.0, 1.0, 1.0, 0.0, 0.0, 1.0, 1.0, 0.0, 0.0, 1.0, 1.0, 0.0, 0.0, 1.0, 1.0, 0.0, 0.0, 1.0, 1.0, 0.0, 0.0, 1.0, 1.0, 0.0, 0.0, 1.0, 1.0, 0.0, 0.0, 1.0, 1.0, 0.0, 0.0, 1.0, 1.0, 0.0, 0.0, 1.0, 1.0, 0.0, 0.0, 1.0, 1.0, 0.0, 0.0, 1.0, 1.0, 0.0, 0.0, 1.0, 1.0, 0.0, 0.0, 1.0, 1.0, 0.0, 0.0, 1.0, 1.0, 0.0, 0.0, 1.0, 1.0, 0.0, 0.0, 1.0, 1.0, 0.0, 0.0, 1.0, 1.0, 0.0, 0.0, 1.0, 1.0, 0.0, 0.0, 1.0, 1.0, 0.0, 0.0, 1.0, 1.0, 0.0, 0.0, 1.0, 1.0, 0.0, 0.0, 1.0, 1.0, 0.0, 0.0, 1.0, 1.0, 0.0, 0.0, 1.0, 1.0, 0.0, 0.0, 1.0, 1.0, 0.0, 0.0, 1.0, 1.0, 0.0, 0.0, 1.0, 1.0, 0.0, 0.0, 1.0, 1.0, 0.0, 0.0, 1.0, 1.0, 0.0, 0.0, 1.0, 1.0, 0.0, 0.0, 1.0, 1.0, 0.0, 0.0, 1.0, 1.0, 0.0, 0.0, 1.0, 1.0, 0.0, 0.0, 1.0, 1.0, 0.0, 0.0, 1.0, 1.0, 0.0, 0.0, 1.0, 1.0, 0.0, 0.0, 1.0, 1.0, 0.0, 0.0, 1.0, 1.0, 0.0, 0.0, 1.0, 1.0, 0.0, 0.0, 1.0, 1.0, 0.0, 0.0, 1.0, 1.0, 0.0, 0.0, 1.0, 1.0, 0.0, 0.0, 1.0, 1.0, 0.0, 0.0, 1.0, 1.0, 0.0, 0.0, 1.0, 1.0, 0.0, 0.0, 1.0, 1.0, 0.0, 0.0, 1.0, 1.0, 0.0, 0.0, 1.0, 1.0, 0.0, 0.0, 1.0, 1.0, 0.0, 0.0, 1.0, 1.0, 0.0, 0.0, 1.0, 1.0, 0.0, 0.0, 1.0, 1.0, 0.0, 0.0, 1.0, 1.0, 0.0, 0.0, 1.0, 1.0, 0.0, 0.0, 1.0, 1.0, 0.0, 0.0, 1.0, 1.0, 0.0, 0.0, 1.0, 1.0, 0.0, 0.0, 1.0, 1.0, 0.0, 0.0, 1.0, 1.0, 0.0, 0.0, 1.0, 1.0, 0.0, 0.0, 1.0, 1.0, 0.0, 0.0, 1.0, 1.0, 0.0, 0.0, 1.0, 1.0, 0.0, 0.0, 1.0, 1.0, 0.0, 0.0, 1.0, 1.0, 0.0, 0.0, 1.0, 1.0, 0.0, 0.0, 1.0, 1.0, 0.0, 0.0, 1.0, 1.0, 0.0, 0.0, 1.0, 1.0, 0.0, 0.0, 1.0, 1.0, 0.0, 0.0, 1.0, 1.0, 0.0, 0.0, 1.0, 1.0, 0.0, 0.0, 1.0, 1.0, 0.0, 0.0, 1.0, 1.0, 0.0, 0.0, 1.0, 1.0, 0.0, 0.0, 1.0, 1.0, 0.0, 0.0, 1.0, 1.0, 0.0, 0.0, 1.0, 1.0, 0.0, 0.0, 1.0, 1.0, 0.0, 0.0, 1.0, 1.0, 0.0, 0.0, 1.0, 1.0, 0.0, 0.0, 1.0, 1.0, 0.0, 0.0, 1.0, 1.0, 0.0, 0.0, 1.0, 1.0, 0.0, 0.0, 1.0, 1.0, 0.0, 0.0, 1.0, 1.0, 0.0, 0.0, 1.0, 1.0, 0.0, 0.0, 1.0, 1.0, 0.0, 0.0, 1.0, 1.0, 0.0, 0.0, 1.0, 1.0, 0.0, 0.0, 1.0, 1.0, 0.0, 0.0, 1.0, 1.0, 0.0, 0.0, 1.0, 1.0, 0.0, 0.0, 1.0, 1.0, 0.0, 0.0, 1.0, 1.0, 0.0, 0.0, 1.0, 1.0, 0.0, 0.0, 1.0, 1.0, 0.0, 0.0, 1.0, 1.0, 0.0, 0.0, 1.0, 1.0, 0.0, 0.0, 1.0, 1.0, 0.0, 0.0, 1.0, 1.0, 0.0, 0.0, 1.0, 1.0, 0.0, 0.0, 1.0, 1.0, 0.0, 0.0, 1.0, 1.0, 0.0, 0.0, 1.0, 1.0, 0.0, 0.0, 1.0, 1.0, 0.0, 0.0, 1.0, 1.0, 0.0, 0.0, 1.0, 1.0, 0.0, 0.0, 1.0, 1.0, 0.0, 0.0, 1.0, 1.0, 0.0, 0.0, 1.0, 1.0, 0.0, 0.0, 1.0, 1.0, 0.0, 0.0, 1.0, 1.0, 0.0, 0.0, 1.0, 1.0, 0.0, 0.0, 1.0, 1.0, 0.0, 0.0, 1.0, 1.0, 0.0, 0.0, 1.0, 1.0, 0.0, 0.0, 1.0, 1.0, 0.0, 0.0, 1.0, 1.0, 0.0, 0.0, 1.0, 1.0, 0.0, 0.0, 1.0, 1.0, 0.0, 0.0, 1.0, 1.0, 0.0, 0.0, 1.0, 1.0, 0.0, 0.0, 1.0, 1.0, 0.0, 0.0, 1.0, 1.0, 0.0, 0.0, 1.0, 1.0, 0.0, 0.0, 1.0, 1.0, 0.0, 0.0, 1.0, 1.0, 0.0, 0.0, 1.0, 1.0, 0.0, 0.0, 1.0, 1.0, 0.0, 0.0, 1.0, 1.0, 0.0, 0.0, 1.0, 1.0, 0.0, 0.0, 1.0, 1.0, 0.0, 0.0, 1.0, 1.0, 0.0, 0.0, 1.0, 1.0, 0.0, 0.0, 1.0, 1.0, 0.0, 0.0, 1.0, 1.0, 0.0, 0.0, 1.0, 1.0, 0.0, 0.0, 1.0, 1.0, 0.0, 0.0, 1.0, 1.0, 0.0, 0.0, 1.0, 1.0, 0.0, 0.0, 1.0, 1.0, 0.0, 0.0, 1.0, 1.0, 0.0, 0.0, 1.0, 1.0, 0.0, 0.0, 1.0, 1.0, 0.0, 0.0, 1.0, 1.0, 0.0, 0.0, 1.0, 1.0, 0.0, 0.0, 1.0, 1.0, 0.0, 0.0, 1.0, 1.0, 0.0, 0.0, 1.0, 1.0, 0.0, 0.0, 1.0, 1.0, 0.0, 0.0, 1.0, 1.0, 0.0, 0.0, 1.0, 1.0, 0.0, 0.0, 1.0, 1.0, 0.0, 0.0, 1.0, 1.0, 0.0, 0.0, 1.0, 1.0, 0.0, 0.0, 1.0, 1.0, 0.0, 0.0, 1.0, 1.0, 0.0, 0.0, 1.0, 1.0, 0.0, 0.0, 1.0, 1.0, 0.0, 0.0, 1.0, 1.0, 0.0, 0.0, 1.0, 1.0, 0.0, 0.0, 1.0, 1.0, 0.0, 0.0, 1.0, 1.0, 0.0, 0.0, 1.0, 1.0, 0.0, 0.0, 1.0, 1.0, 0.0, 0.0, 1.0, 1.0, 0.0, 0.0, 1.0, 1.0, 0.0, 0.0, 1.0, 1.0, 0.0, 0.0, 1.0, 1.0, 0.0, 0.0, 1.0, 1.0, 0.0, 0.0, 1.0, 1.0, 0.0, 0.0, 1.0, 1.0, 0.0, 0.0, 1.0, 1.0, 0.0, 0.0, 1.0, 1.0, 0.0, 0.0, 1.0, 1.0, 0.0, 0.0, 1.0, 1.0, 0.0, 0.0, 1.0, 1.0, 0.0, 0.0, 1.0, 1.0, 0.0, 0.0, 1.0, 1.0, 0.0, 0.0, 1.0, 1.0, 0.0, 0.0, 1.0, 1.0, 0.0, 0.0, 1.0, 1.0, 0.0, 0.0, 1.0, 1.0, 0.0, 0.0, 1.0, 1.0, 0.0, 0.0, 1.0, 1.0, 0.0, 0.0, 1.0, 1.0, 0.0, 0.0, 1.0, 1.0, 0.0, 0.0, 1.0, 1.0, 0.0, 0.0, 1.0, 1.0, 0.0, 0.0, 1.0, 1.0, 0.0, 0.0, 1.0, 1.0, 0.0, 0.0, 1.0, 1.0, 0.0, 0.0, 1.0, 1.0, 0.0, 0.0, 1.0, 1.0, 0.0, 0.0, 1.0, 1.0, 0.0, 0.0, 1.0, 1.0, 0.0, 0.0, 1.0, 1.0, 0.0, 0.0, 1.0, 1.0, 0.0, 0.0, 1.0, 1.0, 0.0, 0.0, 1.0, 1.0, 0.0, 0.0, 1.0, 1.0, 0.0, 0.0, 1.0, 1.0, 0.0, 0.0, 1.0, 1.0, 0.0, 0.0, 1.0, 1.0, 0.0, 0.0, 1.0, 1.0, 0.0, 0.0, 1.0, 1.0, 0.0, 0.0, 1.0, 1.0, 0.0, 0.0, 1.0, 1.0, 0.0, 0.0, 1.0, 1.0, 0.0, 0.0, 1.0, 1.0, 0.0, 0.0, 1.0, 1.0, 0.0, 0.0, 1.0, 1.0, 0.0, 0.0, 1.0, 1.0, 0.0, 0.0, 1.0, 1.0, 0.0, 0.0, 1.0, 1.0, 0.0, 0.0, 1.0, 1.0, 0.0, 0.0, 1.0, 1.0, 0.0, 0.0, 1.0, 1.0, 0.0, 0.0, 1.0, 1.0, 0.0, 0.0, 1.0, 1.0, 0.0, 0.0, 1.0, 1.0, 0.0, 0.0, 1.0, 1.0, 0.0, 0.0, 1.0, 1.0, 0.0, 0.0, 1.0, 1.0, 0.0, 0.0, 1.0, 1.0, 0.0, 0.0, 1.0, 1.0, 0.0, 0.0, 1.0, 1.0, 0.0, 0.0, 1.0, 1.0, 0.0, 0.0, 1.0, 1.0, 0.0, 0.0, 1.0, 1.0, 0.0, 0.0, 1.0, 1.0, 0.0, 0.0, 1.0, 1.0, 0.0, 0.0, 1.0, 1.0, 0.0, 0.0, 1.0, 1.0, 0.0, 0.0, 1.0, 1.0, 0.0, 0.0, 1.0, 1.0, 0.0, 0.0, 1.0, 1.0, 0.0, 0.0, 1.0, 1.0, 0.0, 0.0, 1.0, 1.0, 0.0, 0.0, 1.0, 1.0, 0.0, 0.0, 1.0, 1.0, 0.0, 0.0, 1.0, 1.0, 0.0, 0.0, 1.0, 1.0, 0.0, 0.0, 1.0, 1.0, 0.0, 0.0, 1.0, 1.0, 0.0, 0.0, 1.0, 1.0, 0.0, 0.0, 1.0, 1.0, 0.0, 0.0, 1.0, 1.0, 0.0, 0.0, 1.0, 1.0, 0.0, 0.0, 1.0, 1.0, 0.0, 0.0, 1.0, 1.0, 0.0, 0.0, 1.0, 1.0, 0.0, 0.0, 1.0, 1.0, 0.0, 0.0, 1.0, 1.0, 0.0, 0.0, 1.0, 1.0, 0.0, 0.0, 1.0, 1.0, 0.0, 0.0, 1.0, 1.0, 0.0, 0.0, 1.0, 1.0, 0.0, 0.0, 1.0, 1.0, 0.0, 0.0, 1.0, 1.0, 0.0, 0.0, 1.0, 1.0, 0.0, 0.0, 1.0, 1.0, 0.0, 0.0, 1.0, 1.0, 0.0, 0.0, 1.0, 1.0, 0.0, 0.0, 1.0, 1.0, 0.0, 0.0, 1.0, 1.0, 0.0, 0.0, 1.0, 1.0, 0.0, 0.0, 1.0, 1.0, 0.0, 0.0, 1.0, 1.0, 0.0, 0.0, 1.0, 1.0, 0.0, 0.0, 1.0, 1.0, 0.0, 0.0, 1.0, 1.0, 0.0, 0.0, 1.0, 1.0, 0.0, 0.0, 1.0, 1.0, 0.0, 0.0, 1.0, 1.0, 0.0, 0.0, 1.0, 1.0, 0.0, 0.0, 1.0, 1.0, 0.0, 0.0, 1.0, 1.0, 0.0, 0.0, 1.0, 1.0, 0.0, 0.0, 1.0, 1.0, 0.0, 0.0, 1.0, 1.0, 0.0, 0.0, 1.0, 1.0, 0.0, 0.0, 1.0, 1.0, 0.0, 0.0, 1.0, 1.0, 0.0, 0.0, 1.0, 1.0, 0.0, 0.0, 1.0, 1.0, 0.0, 0.0, 1.0, 1.0, 0.0, 0.0, 1.0, 1.0, 0.0, 0.0, 1.0, 1.0, 0.0, 0.0, 1.0, 1.0, 0.0, 0.0, 1.0, 1.0, 0.0, 0.0, 1.0, 1.0, 0.0, 0.0, 1.0, 1.0, 0.0, 0.0, 1.0, 1.0, 0.0, 0.0, 1.0, 1.0, 0.0, 0.0, 1.0, 1.0, 0.0, 0.0, 1.0, 1.0, 0.0, 0.0, 1.0, 1.0, 0.0, 0.0, 1.0, 1.0, 0.0, 0.0, 1.0, 1.0, 0.0, 0.0, 1.0, 1.0, 0.0, 0.0, 1.0, 1.0, 0.0, 0.0, 1.0, 1.0, 0.0, 0.0, 1.0, 1.0, 0.0, 0.0, 1.0, 1.0, 0.0, 0.0, 1.0, 1.0, 0.0, 0.0, 1.0, 1.0, 0.0, 0.0, 1.0, 1.0, 0.0, 0.0, 1.0, 1.0, 0.0, 0.0, 1.0, 1.0, 0.0, 0.0, 1.0, 1.0, 0.0, 0.0, 1.0, 1.0, 0.0, 0.0, 1.0, 1.0, 0.0, 0.0, 1.0, 1.0, 0.0, 0.0, 1.0, 1.0, 0.0, 0.0, 1.0, 1.0, 0.0, 0.0, 1.0, 1.0, 0.0, 0.0, 1.0, 1.0, 0.0, 0.0, 1.0, 1.0, 0.0, 0.0, 1.0, 1.0, 0.0, 0.0, 1.0, 1.0, 0.0, 0.0, 1.0, 1.0, 0.0, 0.0, 1.0, 1.0, 0.0, 0.0, 1.0, 1.0, 0.0, 0.0, 1.0, 1.0, 0.0, 0.0, 1.0, 1.0, 0.0, 0.0, 1.0, 1.0, 0.0, 0.0, 1.0, 1.0, 0.0, 0.0, 1.0, 1.0, 0.0, 0.0, 1.0, 1.0, 0.0, 0.0, 1.0, 1.0, 0.0, 0.0, 1.0, 1.0, 0.0, 0.0, 1.0, 1.0, 0.0, 0.0, 1.0, 1.0, 0.0, 0.0, 1.0, 1.0, 0.0, 0.0, 1.0, 1.0, 0.0, 0.0, 1.0, 1.0, 0.0, 0.0, 1.0, 1.0, 0.0, 0.0, 1.0, 1.0, 0.0, 0.0, 1.0, 1.0, 0.0, 0.0, 1.0, 1.0, 0.0, 0.0, 1.0, 1.0, 0.0, 0.0, 1.0, 1.0, 0.0, 0.0, 1.0, 1.0, 0.0, 0.0, 1.0, 1.0, 0.0, 0.0, 1.0, 1.0, 0.0, 0.0, 1.0, 1.0, 0.0, 0.0, 1.0, 1.0, 0.0, 0.0, 1.0, 1.0, 0.0, 0.0, 1.0, 1.0, 0.0, 0.0, 1.0, 1.0, 0.0, 0.0, 1.0, 1.0, 0.0, 0.0, 1.0, 1.0, 0.0, 0.0, 1.0, 1.0, 0.0, 0.0, 1.0, 1.0, 0.0, 0.0, 1.0, 1.0, 0.0, 0.0, 1.0, 1.0, 0.0, 0.0, 1.0, 1.0, 0.0, 0.0, 1.0, 1.0, 0.0, 0.0, 1.0, 1.0, 0.0, 0.0, 1.0, 1.0, 0.0, 0.0, 1.0, 1.0, 0.0, 0.0, 1.0, 1.0, 0.0, 0.0, 1.0, 1.0, 0.0, 0.0, 1.0, 1.0, 0.0, 0.0, 1.0, 1.0, 0.0, 0.0, 1.0, 1.0, 0.0, 0.0, 1.0, 1.0, 0.0, 0.0, 1.0, 1.0, 0.0, 0.0, 1.0, 1.0, 0.0, 0.0, 1.0, 1.0, 0.0, 0.0, 1.0, 1.0, 0.0, 0.0, 1.0, 1.0, 0.0, 0.0, 1.0, 1.0, 0.0, 0.0, 1.0, 1.0, 0.0, 0.0, 1.0, 1.0, 0.0, 0.0, 1.0, 1.0, 0.0, 0.0, 1.0, 1.0, 0.0, 0.0, 1.0, 1.0, 0.0, 0.0, 1.0, 1.0, 0.0, 0.0, 1.0, 1.0, 0.0, 0.0, 1.0, 1.0, 0.0, 0.0, 1.0, 1.0, 0.0, 0.0, 1.0, 1.0, 0.0, 0.0, 1.0, 1.0, 0.0, 0.0, 1.0, 1.0, 0.0, 0.0, 1.0, 1.0, 0.0, 0.0, 1.0, 1.0, 0.0, 0.0, 1.0, 1.0, 0.0, 0.0, 1.0, 1.0, 0.0, 0.0, 1.0, 1.0, 0.0, 0.0, 1.0, 1.0, 0.0, 0.0, 1.0, 1.0, 0.0, 0.0, 1.0, 1.0, 0.0, 0.0, 1.0, 1.0, 0.0, 0.0, 1.0, 1.0, 0.0, 0.0, 1.0, 1.0, 0.0, 0.0, 1.0, 1.0, 0.0, 0.0, 1.0, 1.0, 0.0, 0.0, 1.0, 1.0, 0.0, 0.0, 1.0, 1.0, 0.0, 0.0, 1.0, 1.0, 0.0, 0.0, 1.0, 1.0, 0.0, 0.0, 1.0, 1.0, 0.0, 0.0, 1.0, 1.0, 0.0, 0.0, 1.0, 1.0, 0.0, 0.0, 1.0, 1.0, 0.0, 0.0, 1.0, 1.0, 0.0, 0.0, 1.0, 1.0, 0.0, 0.0, 1.0, 1.0, 0.0, 0.0, 1.0, 1.0, 0.0, 0.0, 1.0, 1.0, 0.0, 0.0, 1.0, 1.0, 0.0, 0.0, 1.0, 1.0, 0.0, 0.0, 1.0, 1.0, 0.0, 0.0, 1.0, 1.0, 0.0, 0.0, 1.0, 1.0, 0.0, 0.0, 1.0, 1.0, 0.0, 0.0, 1.0, 1.0, 0.0, 0.0, 1.0, 1.0, 0.0, 0.0, 1.0, 1.0, 0.0, 0.0, 1.0, 1.0, 0.0, 0.0, 1.0, 1.0, 0.0, 0.0, 1.0, 1.0, 0.0, 0.0, 1.0, 1.0, 0.0, 0.0, 1.0, 1.0, 0.0, 0.0, 1.0, 1.0, 0.0, 0.0, 1.0, 1.0, 0.0, 0.0, 1.0, 1.0, 0.0, 0.0, 1.0, 1.0, 0.0, 0.0, 1.0, 1.0, 0.0, 0.0, 1.0, 1.0, 0.0, 0.0, 1.0, 1.0, 0.0, 0.0, 1.0, 1.0, 0.0, 0.0, 1.0, 1.0, 0.0, 0.0, 1.0, 1.0, 0.0, 0.0, 1.0, 1.0, 0.0, 0.0, 1.0, 1.0, 0.0, 0.0, 1.0, 1.0, 0.0, 0.0, 1.0, 1.0, 0.0, 0.0, 1.0, 1.0, 0.0, 0.0, 1.0, 1.0, 0.0, 0.0, 1.0, 1.0, 0.0, 0.0, 1.0, 1.0, 0.0, 0.0, 1.0, 1.0, 0.0, 0.0, 1.0, 1.0, 0.0, 0.0, 1.0, 1.0, 0.0, 0.0, 1.0, 1.0, 0.0, 0.0, 1.0, 1.0, 0.0, 0.0, 1.0, 1.0, 0.0, 0.0, 1.0, 1.0, 0.0, 0.0, 1.0, 1.0, 0.0, 0.0, 1.0, 1.0, 0.0, 0.0, 1.0, 1.0, 0.0, 0.0, 1.0, 1.0, 0.0, 0.0, 1.0, 1.0, 0.0, 0.0, 1.0, 1.0, 0.0, 0.0, 1.0, 1.0, 0.0, 0.0, 1.0, 1.0, 0.0, 0.0, 1.0, 1.0, 0.0, 0.0, 1.0, 1.0, 0.0, 0.0, 1.0, 1.0, 0.0, 0.0, 1.0, 1.0, 0.0, 0.0, 1.0, 1.0, 0.0, 0.0, 1.0, 1.0, 0.0, 0.0, 1.0, 1.0, 0.0, 0.0, 1.0, 1.0, 0.0, 0.0, 1.0, 1.0, 0.0, 0.0, 1.0, 1.0, 0.0, 0.0, 1.0, 1.0, 0.0, 0.0, 1.0, 1.0, 0.0, 0.0, 1.0, 1.0, 0.0, 0.0, 1.0, 1.0, 0.0, 0.0, 1.0, 1.0, 0.0, 0.0, 1.0, 1.0, 0.0, 0.0, 1.0, 1.0, 0.0, 0.0, 1.0, 1.0, 0.0, 0.0, 1.0, 1.0, 0.0, 0.0, 1.0, 1.0, 0.0, 0.0, 1.0, 1.0, 0.0, 0.0, 1.0, 1.0, 0.0, 0.0, 1.0, 1.0, 0.0, 0.0, 1.0, 1.0, 0.0, 0.0, 1.0, 1.0, 0.0, 0.0, 1.0, 1.0, 0.0, 0.0, 1.0, 1.0, 0.0, 0.0, 1.0, 1.0, 0.0, 0.0, 1.0, 1.0, 0.0, 0.0, 1.0, 1.0, 0.0, 0.0, 1.0, 1.0, 0.0, 0.0, 1.0, 1.0, 0.0, 0.0, 1.0, 1.0, 0.0, 0.0, 1.0, 1.0, 0.0, 0.0, 1.0, 1.0, 0.0, 0.0, 1.0, 1.0, 0.0, 0.0, 1.0, 1.0, 0.0, 0.0, 1.0, 1.0, 0.0, 0.0, 1.0, 1.0, 0.0, 0.0, 1.0, 1.0, 0.0, 0.0, 1.0, 1.0, 0.0, 0.0, 1.0, 1.0, 0.0, 0.0, 1.0, 1.0, 0.0, 0.0, 1.0, 1.0, 0.0, 0.0, 1.0, 1.0, 0.0, 0.0, 1.0, 1.0, 0.0, 0.0, 1.0, 1.0, 0.0, 0.0, 1.0, 1.0, 0.0, 0.0, 1.0, 1.0, 0.0, 0.0, 1.0, 1.0, 0.0, 0.0, 1.0, 1.0, 0.0, 0.0, 1.0, 1.0, 0.0, 0.0, 1.0, 1.0, 0.0, 0.0, 1.0, 1.0, 0.0, 0.0, 1.0, 1.0, 0.0, 0.0, 1.0, 1.0, 0.0, 0.0, 1.0, 1.0, 0.0, 0.0, 1.0, 1.0, 0.0, 0.0, 1.0, 1.0, 0.0, 0.0, 1.0, 1.0, 0.0, 0.0, 1.0, 1.0, 0.0, 0.0, 1.0, 1.0, 0.0, 0.0, 1.0, 1.0, 0.0, 0.0, 1.0, 1.0, 0.0, 0.0, 1.0, 1.0, 0.0, 0.0, 1.0, 1.0, 0.0, 0.0, 1.0, 1.0, 0.0, 0.0, 1.0, 1.0, 0.0, 0.0, 1.0, 1.0, 0.0, 0.0, 1.0, 1.0, 0.0, 0.0, 1.0, 1.0, 0.0, 0.0, 1.0, 1.0, 0.0, 0.0, 1.0, 1.0, 0.0, 0.0, 1.0, 1.0, 0.0, 0.0, 1.0, 1.0, 0.0, 0.0, 1.0, 1.0, 0.0, 0.0, 1.0, 1.0, 0.0, 0.0, 1.0])
me_sm_city_construction_crate_01b_md_001.materials.append(mat_m_city_wood)
me_sm_city_construction_crate_01b_md_001.use_remesh_fix_poles = True
me_sm_city_construction_crate_01b_md_001.use_remesh_preserve_attributes = False
me_sm_city_construction_crate_01b_md_001.update()

# ---- objects
ob_sm_city_construction_crate_01b_mo = bpy.data.objects.new('SM_City_Construction_Crate_01b.mo', me_sm_city_construction_crate_01b_md_001)

# ---- transforms, parenting, visibility, modifiers, constraints
ob_sm_city_construction_crate_01b_mo.location = (0.0, 0.0, 0.0)

# ---- collection membership
col_collection.objects.link(ob_sm_city_construction_crate_01b_mo)

# ---- scene / render settings (as saved in the file)
scene.frame_start = 1; scene.frame_end = 250; scene.frame_set(2)
scene.render.engine = 'BLENDER_EEVEE_NEXT'
scene.cycles.sampling_pattern = 'TABULATED_SOBOL'
scene.cycles.use_light_tree = False
scene.view_settings.view_transform = 'Filmic'
bpy.context.view_layer.update()

# ---- added for rendering (the .blend has no active camera and no usable light): camera, sun
cam_auto = bpy.data.cameras.new('AutoCamera')
cam_auto.lens = 50.0
cam_auto.sensor_width = 36.0
cam_auto.clip_end = 1000.0
ob_auto_camera = bpy.data.objects.new('AutoCamera', cam_auto)
scene.collection.objects.link(ob_auto_camera)
ob_auto_camera.location = (1.65347, -1.96895, 1.39825)
ob_auto_camera.rotation_euler = (1.09748, -7.21219e-08, 0.694738)
scene.camera = ob_auto_camera
light_auto_sun = bpy.data.lights.new('AutoSun', 'SUN')
light_auto_sun.energy = 3.0
light_auto_sun.angle = 0.0523599
ob_auto_sun = bpy.data.objects.new('AutoSun', light_auto_sun)
scene.collection.objects.link(ob_auto_sun)
ob_auto_sun.rotation_euler = (0.872665, 0.174533, 0.523599)
bpy.context.view_layer.update()
